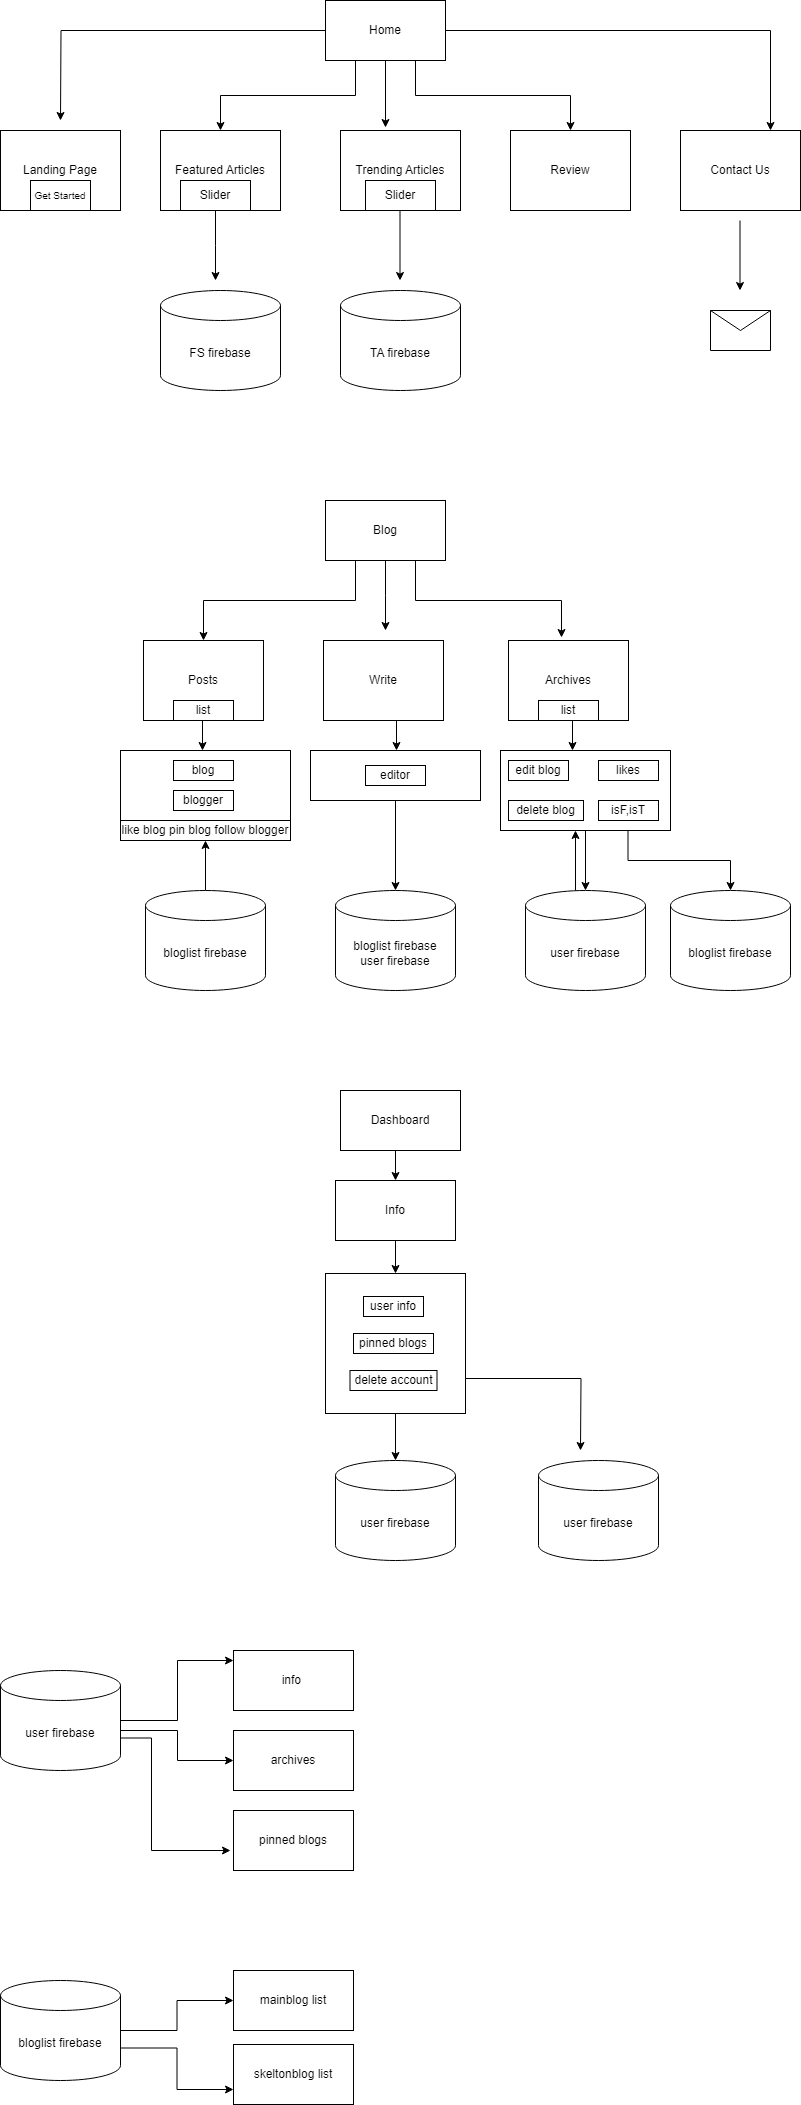

The diagram above was exported from draw.io. Its source (the exported page's mxGraphModel, read from the mxfile embedded in the PNG):
<mxGraphModel dx="1120" dy="446" grid="1" gridSize="10" guides="1" tooltips="1" connect="1" arrows="1" fold="1" page="1" pageScale="1" pageWidth="850" pageHeight="1100" math="0" shadow="0">
  <root>
    <mxCell id="0" />
    <mxCell id="1" parent="0" />
    <mxCell id="kFB2FxwLPUQHBquO9y4z-13" style="edgeStyle=orthogonalEdgeStyle;rounded=0;orthogonalLoop=1;jettySize=auto;html=1;exitX=0;exitY=0.5;exitDx=0;exitDy=0;" edge="1" parent="1" source="rVVKkENUEep35zQSlF4d-1">
      <mxGeometry relative="1" as="geometry">
        <mxPoint x="100" y="150" as="targetPoint" />
      </mxGeometry>
    </mxCell>
    <mxCell id="kFB2FxwLPUQHBquO9y4z-15" style="edgeStyle=orthogonalEdgeStyle;rounded=0;orthogonalLoop=1;jettySize=auto;html=1;exitX=0.5;exitY=1;exitDx=0;exitDy=0;entryX=0.375;entryY=-0.037;entryDx=0;entryDy=0;entryPerimeter=0;" edge="1" parent="1" source="rVVKkENUEep35zQSlF4d-1" target="kFB2FxwLPUQHBquO9y4z-4">
      <mxGeometry relative="1" as="geometry" />
    </mxCell>
    <mxCell id="kFB2FxwLPUQHBquO9y4z-16" style="edgeStyle=orthogonalEdgeStyle;rounded=0;orthogonalLoop=1;jettySize=auto;html=1;exitX=0.25;exitY=1;exitDx=0;exitDy=0;" edge="1" parent="1" source="rVVKkENUEep35zQSlF4d-1" target="kFB2FxwLPUQHBquO9y4z-3">
      <mxGeometry relative="1" as="geometry" />
    </mxCell>
    <mxCell id="kFB2FxwLPUQHBquO9y4z-17" style="edgeStyle=orthogonalEdgeStyle;rounded=0;orthogonalLoop=1;jettySize=auto;html=1;exitX=0.75;exitY=1;exitDx=0;exitDy=0;entryX=0.5;entryY=0;entryDx=0;entryDy=0;" edge="1" parent="1" source="rVVKkENUEep35zQSlF4d-1" target="kFB2FxwLPUQHBquO9y4z-5">
      <mxGeometry relative="1" as="geometry" />
    </mxCell>
    <mxCell id="kFB2FxwLPUQHBquO9y4z-18" style="edgeStyle=orthogonalEdgeStyle;rounded=0;orthogonalLoop=1;jettySize=auto;html=1;exitX=1;exitY=0.5;exitDx=0;exitDy=0;entryX=0.75;entryY=0;entryDx=0;entryDy=0;" edge="1" parent="1" source="rVVKkENUEep35zQSlF4d-1" target="kFB2FxwLPUQHBquO9y4z-6">
      <mxGeometry relative="1" as="geometry" />
    </mxCell>
    <mxCell id="rVVKkENUEep35zQSlF4d-1" value="Home" style="rounded=0;whiteSpace=wrap;html=1;" parent="1" vertex="1">
      <mxGeometry x="365" y="30" width="120" height="60" as="geometry" />
    </mxCell>
    <mxCell id="kFB2FxwLPUQHBquO9y4z-1" value="Landing Page&lt;br&gt;" style="rounded=0;whiteSpace=wrap;html=1;" vertex="1" parent="1">
      <mxGeometry x="40" y="160" width="120" height="80" as="geometry" />
    </mxCell>
    <mxCell id="kFB2FxwLPUQHBquO9y4z-2" value="&lt;font style=&quot;font-size: 10px;&quot;&gt;Get Started&lt;/font&gt;" style="rounded=0;whiteSpace=wrap;html=1;" vertex="1" parent="1">
      <mxGeometry x="70" y="210" width="60" height="30" as="geometry" />
    </mxCell>
    <mxCell id="kFB2FxwLPUQHBquO9y4z-3" value="Featured Articles" style="rounded=0;whiteSpace=wrap;html=1;" vertex="1" parent="1">
      <mxGeometry x="200" y="160" width="120" height="80" as="geometry" />
    </mxCell>
    <mxCell id="kFB2FxwLPUQHBquO9y4z-4" value="Trending Articles" style="rounded=0;whiteSpace=wrap;html=1;" vertex="1" parent="1">
      <mxGeometry x="380" y="160" width="120" height="80" as="geometry" />
    </mxCell>
    <mxCell id="kFB2FxwLPUQHBquO9y4z-5" value="Review" style="rounded=0;whiteSpace=wrap;html=1;" vertex="1" parent="1">
      <mxGeometry x="550" y="160" width="120" height="80" as="geometry" />
    </mxCell>
    <mxCell id="kFB2FxwLPUQHBquO9y4z-6" value="Contact Us" style="rounded=0;whiteSpace=wrap;html=1;" vertex="1" parent="1">
      <mxGeometry x="720" y="160" width="120" height="80" as="geometry" />
    </mxCell>
    <mxCell id="kFB2FxwLPUQHBquO9y4z-19" style="edgeStyle=orthogonalEdgeStyle;rounded=0;orthogonalLoop=1;jettySize=auto;html=1;exitX=0.5;exitY=1;exitDx=0;exitDy=0;" edge="1" parent="1" source="kFB2FxwLPUQHBquO9y4z-7">
      <mxGeometry relative="1" as="geometry">
        <mxPoint x="255" y="310" as="targetPoint" />
      </mxGeometry>
    </mxCell>
    <mxCell id="kFB2FxwLPUQHBquO9y4z-7" value="Slider" style="rounded=0;whiteSpace=wrap;html=1;" vertex="1" parent="1">
      <mxGeometry x="220" y="210" width="70" height="30" as="geometry" />
    </mxCell>
    <mxCell id="kFB2FxwLPUQHBquO9y4z-8" value="Slider" style="rounded=0;whiteSpace=wrap;html=1;" vertex="1" parent="1">
      <mxGeometry x="405" y="210" width="70" height="30" as="geometry" />
    </mxCell>
    <mxCell id="kFB2FxwLPUQHBquO9y4z-9" value="FS firebase" style="shape=cylinder3;whiteSpace=wrap;html=1;boundedLbl=1;backgroundOutline=1;size=15;" vertex="1" parent="1">
      <mxGeometry x="200" y="320" width="120" height="100" as="geometry" />
    </mxCell>
    <mxCell id="kFB2FxwLPUQHBquO9y4z-10" value="TA firebase" style="shape=cylinder3;whiteSpace=wrap;html=1;boundedLbl=1;backgroundOutline=1;size=15;" vertex="1" parent="1">
      <mxGeometry x="380" y="320" width="120" height="100" as="geometry" />
    </mxCell>
    <mxCell id="kFB2FxwLPUQHBquO9y4z-11" value="" style="shape=message;html=1;html=1;outlineConnect=0;labelPosition=center;verticalLabelPosition=bottom;align=center;verticalAlign=top;" vertex="1" parent="1">
      <mxGeometry x="750" y="340" width="60" height="40" as="geometry" />
    </mxCell>
    <mxCell id="kFB2FxwLPUQHBquO9y4z-20" style="edgeStyle=orthogonalEdgeStyle;rounded=0;orthogonalLoop=1;jettySize=auto;html=1;exitX=0.5;exitY=1;exitDx=0;exitDy=0;" edge="1" parent="1">
      <mxGeometry relative="1" as="geometry">
        <mxPoint x="439.5" y="310" as="targetPoint" />
        <mxPoint x="439.5" y="240" as="sourcePoint" />
      </mxGeometry>
    </mxCell>
    <mxCell id="kFB2FxwLPUQHBquO9y4z-21" style="edgeStyle=orthogonalEdgeStyle;rounded=0;orthogonalLoop=1;jettySize=auto;html=1;exitX=0.5;exitY=1;exitDx=0;exitDy=0;" edge="1" parent="1">
      <mxGeometry relative="1" as="geometry">
        <mxPoint x="779.5" y="320" as="targetPoint" />
        <mxPoint x="779.5" y="250" as="sourcePoint" />
      </mxGeometry>
    </mxCell>
    <mxCell id="kFB2FxwLPUQHBquO9y4z-74" style="edgeStyle=orthogonalEdgeStyle;rounded=0;orthogonalLoop=1;jettySize=auto;html=1;exitX=0.5;exitY=1;exitDx=0;exitDy=0;" edge="1" parent="1" source="kFB2FxwLPUQHBquO9y4z-22">
      <mxGeometry relative="1" as="geometry">
        <mxPoint x="425" y="660" as="targetPoint" />
      </mxGeometry>
    </mxCell>
    <mxCell id="kFB2FxwLPUQHBquO9y4z-75" style="edgeStyle=orthogonalEdgeStyle;rounded=0;orthogonalLoop=1;jettySize=auto;html=1;exitX=0.25;exitY=1;exitDx=0;exitDy=0;entryX=0.5;entryY=0;entryDx=0;entryDy=0;" edge="1" parent="1" source="kFB2FxwLPUQHBquO9y4z-22" target="kFB2FxwLPUQHBquO9y4z-23">
      <mxGeometry relative="1" as="geometry" />
    </mxCell>
    <mxCell id="kFB2FxwLPUQHBquO9y4z-76" style="edgeStyle=orthogonalEdgeStyle;rounded=0;orthogonalLoop=1;jettySize=auto;html=1;exitX=0.75;exitY=1;exitDx=0;exitDy=0;entryX=0.442;entryY=-0.037;entryDx=0;entryDy=0;entryPerimeter=0;" edge="1" parent="1" source="kFB2FxwLPUQHBquO9y4z-22" target="kFB2FxwLPUQHBquO9y4z-27">
      <mxGeometry relative="1" as="geometry" />
    </mxCell>
    <mxCell id="kFB2FxwLPUQHBquO9y4z-22" value="Blog" style="rounded=0;whiteSpace=wrap;html=1;" vertex="1" parent="1">
      <mxGeometry x="365" y="530" width="120" height="60" as="geometry" />
    </mxCell>
    <mxCell id="kFB2FxwLPUQHBquO9y4z-23" value="Posts" style="rounded=0;whiteSpace=wrap;html=1;" vertex="1" parent="1">
      <mxGeometry x="183" y="670" width="120" height="80" as="geometry" />
    </mxCell>
    <mxCell id="kFB2FxwLPUQHBquO9y4z-64" style="edgeStyle=orthogonalEdgeStyle;rounded=0;orthogonalLoop=1;jettySize=auto;html=1;exitX=0.5;exitY=1;exitDx=0;exitDy=0;entryX=0.5;entryY=0;entryDx=0;entryDy=0;" edge="1" parent="1">
      <mxGeometry relative="1" as="geometry">
        <mxPoint x="240" y="750" as="sourcePoint" />
        <mxPoint x="242" y="780" as="targetPoint" />
      </mxGeometry>
    </mxCell>
    <mxCell id="kFB2FxwLPUQHBquO9y4z-24" value="list" style="rounded=0;whiteSpace=wrap;html=1;" vertex="1" parent="1">
      <mxGeometry x="213" y="730" width="60" height="20" as="geometry" />
    </mxCell>
    <mxCell id="kFB2FxwLPUQHBquO9y4z-25" value="Write" style="rounded=0;whiteSpace=wrap;html=1;" vertex="1" parent="1">
      <mxGeometry x="363" y="670" width="120" height="80" as="geometry" />
    </mxCell>
    <mxCell id="kFB2FxwLPUQHBquO9y4z-27" value="Archives" style="rounded=0;whiteSpace=wrap;html=1;" vertex="1" parent="1">
      <mxGeometry x="548" y="670" width="120" height="80" as="geometry" />
    </mxCell>
    <mxCell id="kFB2FxwLPUQHBquO9y4z-28" value="list" style="rounded=0;whiteSpace=wrap;html=1;" vertex="1" parent="1">
      <mxGeometry x="578" y="730" width="60" height="20" as="geometry" />
    </mxCell>
    <mxCell id="kFB2FxwLPUQHBquO9y4z-30" value="" style="rounded=0;whiteSpace=wrap;html=1;" vertex="1" parent="1">
      <mxGeometry x="160" y="780" width="170" height="90" as="geometry" />
    </mxCell>
    <mxCell id="kFB2FxwLPUQHBquO9y4z-68" style="edgeStyle=orthogonalEdgeStyle;rounded=0;orthogonalLoop=1;jettySize=auto;html=1;exitX=0.5;exitY=1;exitDx=0;exitDy=0;entryX=0.5;entryY=0;entryDx=0;entryDy=0;entryPerimeter=0;" edge="1" parent="1" source="kFB2FxwLPUQHBquO9y4z-31" target="kFB2FxwLPUQHBquO9y4z-61">
      <mxGeometry relative="1" as="geometry" />
    </mxCell>
    <mxCell id="kFB2FxwLPUQHBquO9y4z-31" value="" style="rounded=0;whiteSpace=wrap;html=1;" vertex="1" parent="1">
      <mxGeometry x="350" y="780" width="170" height="50" as="geometry" />
    </mxCell>
    <mxCell id="kFB2FxwLPUQHBquO9y4z-70" style="edgeStyle=orthogonalEdgeStyle;rounded=0;orthogonalLoop=1;jettySize=auto;html=1;exitX=0.75;exitY=1;exitDx=0;exitDy=0;entryX=0.5;entryY=0;entryDx=0;entryDy=0;entryPerimeter=0;" edge="1" parent="1" source="kFB2FxwLPUQHBquO9y4z-32" target="kFB2FxwLPUQHBquO9y4z-63">
      <mxGeometry relative="1" as="geometry" />
    </mxCell>
    <mxCell id="kFB2FxwLPUQHBquO9y4z-73" style="edgeStyle=orthogonalEdgeStyle;rounded=0;orthogonalLoop=1;jettySize=auto;html=1;exitX=0.5;exitY=1;exitDx=0;exitDy=0;entryX=0.5;entryY=0;entryDx=0;entryDy=0;entryPerimeter=0;" edge="1" parent="1" source="kFB2FxwLPUQHBquO9y4z-32" target="kFB2FxwLPUQHBquO9y4z-62">
      <mxGeometry relative="1" as="geometry" />
    </mxCell>
    <mxCell id="kFB2FxwLPUQHBquO9y4z-32" value="" style="rounded=0;whiteSpace=wrap;html=1;" vertex="1" parent="1">
      <mxGeometry x="540" y="780" width="170" height="80" as="geometry" />
    </mxCell>
    <mxCell id="kFB2FxwLPUQHBquO9y4z-33" value="blog" style="rounded=0;whiteSpace=wrap;html=1;" vertex="1" parent="1">
      <mxGeometry x="213" y="790" width="60" height="20" as="geometry" />
    </mxCell>
    <mxCell id="kFB2FxwLPUQHBquO9y4z-34" value="blogger" style="rounded=0;whiteSpace=wrap;html=1;" vertex="1" parent="1">
      <mxGeometry x="213" y="820" width="60" height="20" as="geometry" />
    </mxCell>
    <mxCell id="kFB2FxwLPUQHBquO9y4z-56" value="editor" style="rounded=0;whiteSpace=wrap;html=1;" vertex="1" parent="1">
      <mxGeometry x="405" y="795" width="60" height="20" as="geometry" />
    </mxCell>
    <mxCell id="kFB2FxwLPUQHBquO9y4z-57" value="edit blog" style="rounded=0;whiteSpace=wrap;html=1;" vertex="1" parent="1">
      <mxGeometry x="548" y="790" width="60" height="20" as="geometry" />
    </mxCell>
    <mxCell id="kFB2FxwLPUQHBquO9y4z-58" value="delete blog" style="rounded=0;whiteSpace=wrap;html=1;" vertex="1" parent="1">
      <mxGeometry x="548" y="830" width="75" height="20" as="geometry" />
    </mxCell>
    <mxCell id="kFB2FxwLPUQHBquO9y4z-67" style="edgeStyle=orthogonalEdgeStyle;rounded=0;orthogonalLoop=1;jettySize=auto;html=1;exitX=0.5;exitY=0;exitDx=0;exitDy=0;exitPerimeter=0;entryX=0.5;entryY=1;entryDx=0;entryDy=0;" edge="1" parent="1" source="kFB2FxwLPUQHBquO9y4z-60" target="kFB2FxwLPUQHBquO9y4z-30">
      <mxGeometry relative="1" as="geometry" />
    </mxCell>
    <mxCell id="kFB2FxwLPUQHBquO9y4z-60" value="bloglist firebase" style="shape=cylinder3;whiteSpace=wrap;html=1;boundedLbl=1;backgroundOutline=1;size=15;" vertex="1" parent="1">
      <mxGeometry x="185" y="920" width="120" height="100" as="geometry" />
    </mxCell>
    <mxCell id="kFB2FxwLPUQHBquO9y4z-61" value="bloglist firebase&lt;br&gt;user firebase" style="shape=cylinder3;whiteSpace=wrap;html=1;boundedLbl=1;backgroundOutline=1;size=15;" vertex="1" parent="1">
      <mxGeometry x="375" y="920" width="120" height="100" as="geometry" />
    </mxCell>
    <mxCell id="kFB2FxwLPUQHBquO9y4z-69" style="edgeStyle=orthogonalEdgeStyle;rounded=0;orthogonalLoop=1;jettySize=auto;html=1;exitX=0.5;exitY=0;exitDx=0;exitDy=0;exitPerimeter=0;entryX=0.5;entryY=1;entryDx=0;entryDy=0;" edge="1" parent="1">
      <mxGeometry relative="1" as="geometry">
        <mxPoint x="615" y="920" as="sourcePoint" />
        <mxPoint x="615" y="860" as="targetPoint" />
      </mxGeometry>
    </mxCell>
    <mxCell id="kFB2FxwLPUQHBquO9y4z-62" value="user firebase" style="shape=cylinder3;whiteSpace=wrap;html=1;boundedLbl=1;backgroundOutline=1;size=15;" vertex="1" parent="1">
      <mxGeometry x="565" y="920" width="120" height="100" as="geometry" />
    </mxCell>
    <mxCell id="kFB2FxwLPUQHBquO9y4z-63" value="bloglist firebase" style="shape=cylinder3;whiteSpace=wrap;html=1;boundedLbl=1;backgroundOutline=1;size=15;" vertex="1" parent="1">
      <mxGeometry x="710" y="920" width="120" height="100" as="geometry" />
    </mxCell>
    <mxCell id="kFB2FxwLPUQHBquO9y4z-65" style="edgeStyle=orthogonalEdgeStyle;rounded=0;orthogonalLoop=1;jettySize=auto;html=1;exitX=0.5;exitY=1;exitDx=0;exitDy=0;entryX=0.5;entryY=0;entryDx=0;entryDy=0;" edge="1" parent="1">
      <mxGeometry relative="1" as="geometry">
        <mxPoint x="434" y="750" as="sourcePoint" />
        <mxPoint x="436" y="780" as="targetPoint" />
      </mxGeometry>
    </mxCell>
    <mxCell id="kFB2FxwLPUQHBquO9y4z-66" style="edgeStyle=orthogonalEdgeStyle;rounded=0;orthogonalLoop=1;jettySize=auto;html=1;exitX=0.5;exitY=1;exitDx=0;exitDy=0;entryX=0.5;entryY=0;entryDx=0;entryDy=0;" edge="1" parent="1">
      <mxGeometry relative="1" as="geometry">
        <mxPoint x="610" y="750" as="sourcePoint" />
        <mxPoint x="612" y="780" as="targetPoint" />
      </mxGeometry>
    </mxCell>
    <mxCell id="kFB2FxwLPUQHBquO9y4z-91" style="edgeStyle=orthogonalEdgeStyle;rounded=0;orthogonalLoop=1;jettySize=auto;html=1;exitX=0.5;exitY=1;exitDx=0;exitDy=0;entryX=0.5;entryY=0;entryDx=0;entryDy=0;" edge="1" parent="1" source="kFB2FxwLPUQHBquO9y4z-77" target="kFB2FxwLPUQHBquO9y4z-78">
      <mxGeometry relative="1" as="geometry" />
    </mxCell>
    <mxCell id="kFB2FxwLPUQHBquO9y4z-77" value="Dashboard" style="rounded=0;whiteSpace=wrap;html=1;" vertex="1" parent="1">
      <mxGeometry x="380" y="1120" width="120" height="60" as="geometry" />
    </mxCell>
    <mxCell id="kFB2FxwLPUQHBquO9y4z-92" style="edgeStyle=orthogonalEdgeStyle;rounded=0;orthogonalLoop=1;jettySize=auto;html=1;exitX=0.5;exitY=1;exitDx=0;exitDy=0;entryX=0.5;entryY=0;entryDx=0;entryDy=0;" edge="1" parent="1" source="kFB2FxwLPUQHBquO9y4z-78" target="kFB2FxwLPUQHBquO9y4z-81">
      <mxGeometry relative="1" as="geometry" />
    </mxCell>
    <mxCell id="kFB2FxwLPUQHBquO9y4z-78" value="Info" style="rounded=0;whiteSpace=wrap;html=1;" vertex="1" parent="1">
      <mxGeometry x="375" y="1210" width="120" height="60" as="geometry" />
    </mxCell>
    <mxCell id="kFB2FxwLPUQHBquO9y4z-96" style="edgeStyle=orthogonalEdgeStyle;rounded=0;orthogonalLoop=1;jettySize=auto;html=1;exitX=0.5;exitY=1;exitDx=0;exitDy=0;entryX=0.5;entryY=0;entryDx=0;entryDy=0;entryPerimeter=0;" edge="1" parent="1" source="kFB2FxwLPUQHBquO9y4z-81" target="kFB2FxwLPUQHBquO9y4z-94">
      <mxGeometry relative="1" as="geometry" />
    </mxCell>
    <mxCell id="kFB2FxwLPUQHBquO9y4z-116" style="edgeStyle=orthogonalEdgeStyle;rounded=0;orthogonalLoop=1;jettySize=auto;html=1;exitX=1;exitY=0.75;exitDx=0;exitDy=0;" edge="1" parent="1" source="kFB2FxwLPUQHBquO9y4z-81">
      <mxGeometry relative="1" as="geometry">
        <mxPoint x="620" y="1480" as="targetPoint" />
      </mxGeometry>
    </mxCell>
    <mxCell id="kFB2FxwLPUQHBquO9y4z-81" value="" style="whiteSpace=wrap;html=1;aspect=fixed;" vertex="1" parent="1">
      <mxGeometry x="365" y="1303" width="140" height="140" as="geometry" />
    </mxCell>
    <mxCell id="kFB2FxwLPUQHBquO9y4z-82" value="user info" style="rounded=0;whiteSpace=wrap;html=1;" vertex="1" parent="1">
      <mxGeometry x="403" y="1326" width="60" height="20" as="geometry" />
    </mxCell>
    <mxCell id="kFB2FxwLPUQHBquO9y4z-84" value="pinned blogs" style="rounded=0;whiteSpace=wrap;html=1;" vertex="1" parent="1">
      <mxGeometry x="393" y="1363" width="80" height="20" as="geometry" />
    </mxCell>
    <mxCell id="kFB2FxwLPUQHBquO9y4z-85" value="delete account" style="rounded=0;whiteSpace=wrap;html=1;" vertex="1" parent="1">
      <mxGeometry x="389.5" y="1400" width="87" height="20" as="geometry" />
    </mxCell>
    <mxCell id="kFB2FxwLPUQHBquO9y4z-89" value="likes" style="rounded=0;whiteSpace=wrap;html=1;" vertex="1" parent="1">
      <mxGeometry x="638" y="790" width="60" height="20" as="geometry" />
    </mxCell>
    <mxCell id="kFB2FxwLPUQHBquO9y4z-90" value="isF,isT" style="rounded=0;whiteSpace=wrap;html=1;" vertex="1" parent="1">
      <mxGeometry x="638" y="830" width="60" height="20" as="geometry" />
    </mxCell>
    <mxCell id="kFB2FxwLPUQHBquO9y4z-94" value="user firebase" style="shape=cylinder3;whiteSpace=wrap;html=1;boundedLbl=1;backgroundOutline=1;size=15;" vertex="1" parent="1">
      <mxGeometry x="375" y="1490" width="120" height="100" as="geometry" />
    </mxCell>
    <mxCell id="kFB2FxwLPUQHBquO9y4z-106" style="edgeStyle=orthogonalEdgeStyle;rounded=0;orthogonalLoop=1;jettySize=auto;html=1;exitX=1;exitY=0;exitDx=0;exitDy=67.5;exitPerimeter=0;" edge="1" parent="1">
      <mxGeometry relative="1" as="geometry">
        <mxPoint x="160" y="1747.5" as="sourcePoint" />
        <mxPoint x="273" y="1690" as="targetPoint" />
        <Array as="points">
          <mxPoint x="160" y="1750" />
          <mxPoint x="217" y="1750" />
          <mxPoint x="217" y="1690" />
        </Array>
      </mxGeometry>
    </mxCell>
    <mxCell id="kFB2FxwLPUQHBquO9y4z-109" style="edgeStyle=orthogonalEdgeStyle;rounded=0;orthogonalLoop=1;jettySize=auto;html=1;exitX=1;exitY=0;exitDx=0;exitDy=67.5;exitPerimeter=0;entryX=0;entryY=0.5;entryDx=0;entryDy=0;" edge="1" parent="1" source="kFB2FxwLPUQHBquO9y4z-97" target="kFB2FxwLPUQHBquO9y4z-101">
      <mxGeometry relative="1" as="geometry">
        <Array as="points">
          <mxPoint x="160" y="1760" />
          <mxPoint x="217" y="1760" />
          <mxPoint x="217" y="1790" />
        </Array>
      </mxGeometry>
    </mxCell>
    <mxCell id="kFB2FxwLPUQHBquO9y4z-112" style="edgeStyle=orthogonalEdgeStyle;rounded=0;orthogonalLoop=1;jettySize=auto;html=1;exitX=1;exitY=0;exitDx=0;exitDy=67.5;exitPerimeter=0;" edge="1" parent="1" source="kFB2FxwLPUQHBquO9y4z-97">
      <mxGeometry relative="1" as="geometry">
        <mxPoint x="270" y="1880" as="targetPoint" />
        <Array as="points">
          <mxPoint x="191" y="1768" />
        </Array>
      </mxGeometry>
    </mxCell>
    <mxCell id="kFB2FxwLPUQHBquO9y4z-97" value="user firebase" style="shape=cylinder3;whiteSpace=wrap;html=1;boundedLbl=1;backgroundOutline=1;size=15;" vertex="1" parent="1">
      <mxGeometry x="40" y="1700" width="120" height="100" as="geometry" />
    </mxCell>
    <mxCell id="kFB2FxwLPUQHBquO9y4z-113" style="edgeStyle=orthogonalEdgeStyle;rounded=0;orthogonalLoop=1;jettySize=auto;html=1;exitX=1;exitY=0.5;exitDx=0;exitDy=0;exitPerimeter=0;" edge="1" parent="1" source="kFB2FxwLPUQHBquO9y4z-98" target="kFB2FxwLPUQHBquO9y4z-103">
      <mxGeometry relative="1" as="geometry" />
    </mxCell>
    <mxCell id="kFB2FxwLPUQHBquO9y4z-114" style="edgeStyle=orthogonalEdgeStyle;rounded=0;orthogonalLoop=1;jettySize=auto;html=1;exitX=1;exitY=0;exitDx=0;exitDy=67.5;exitPerimeter=0;entryX=0;entryY=0.75;entryDx=0;entryDy=0;" edge="1" parent="1" source="kFB2FxwLPUQHBquO9y4z-98" target="kFB2FxwLPUQHBquO9y4z-104">
      <mxGeometry relative="1" as="geometry" />
    </mxCell>
    <mxCell id="kFB2FxwLPUQHBquO9y4z-98" value="bloglist firebase" style="shape=cylinder3;whiteSpace=wrap;html=1;boundedLbl=1;backgroundOutline=1;size=15;" vertex="1" parent="1">
      <mxGeometry x="40" y="2010" width="120" height="100" as="geometry" />
    </mxCell>
    <mxCell id="kFB2FxwLPUQHBquO9y4z-99" value="info&amp;nbsp;" style="rounded=0;whiteSpace=wrap;html=1;" vertex="1" parent="1">
      <mxGeometry x="273" y="1680" width="120" height="60" as="geometry" />
    </mxCell>
    <mxCell id="kFB2FxwLPUQHBquO9y4z-100" value="like blog pin blog follow blogger" style="rounded=0;whiteSpace=wrap;html=1;" vertex="1" parent="1">
      <mxGeometry x="160" y="850" width="170" height="20" as="geometry" />
    </mxCell>
    <mxCell id="kFB2FxwLPUQHBquO9y4z-101" value="archives" style="rounded=0;whiteSpace=wrap;html=1;" vertex="1" parent="1">
      <mxGeometry x="273" y="1760" width="120" height="60" as="geometry" />
    </mxCell>
    <mxCell id="kFB2FxwLPUQHBquO9y4z-102" value="pinned blogs" style="rounded=0;whiteSpace=wrap;html=1;" vertex="1" parent="1">
      <mxGeometry x="273" y="1840" width="120" height="60" as="geometry" />
    </mxCell>
    <mxCell id="kFB2FxwLPUQHBquO9y4z-103" value="mainblog list" style="rounded=0;whiteSpace=wrap;html=1;" vertex="1" parent="1">
      <mxGeometry x="273" y="2000" width="120" height="60" as="geometry" />
    </mxCell>
    <mxCell id="kFB2FxwLPUQHBquO9y4z-104" value="skeltonblog list" style="rounded=0;whiteSpace=wrap;html=1;" vertex="1" parent="1">
      <mxGeometry x="273" y="2074" width="120" height="60" as="geometry" />
    </mxCell>
    <mxCell id="kFB2FxwLPUQHBquO9y4z-115" value="user firebase" style="shape=cylinder3;whiteSpace=wrap;html=1;boundedLbl=1;backgroundOutline=1;size=15;" vertex="1" parent="1">
      <mxGeometry x="578" y="1490" width="120" height="100" as="geometry" />
    </mxCell>
  </root>
</mxGraphModel>